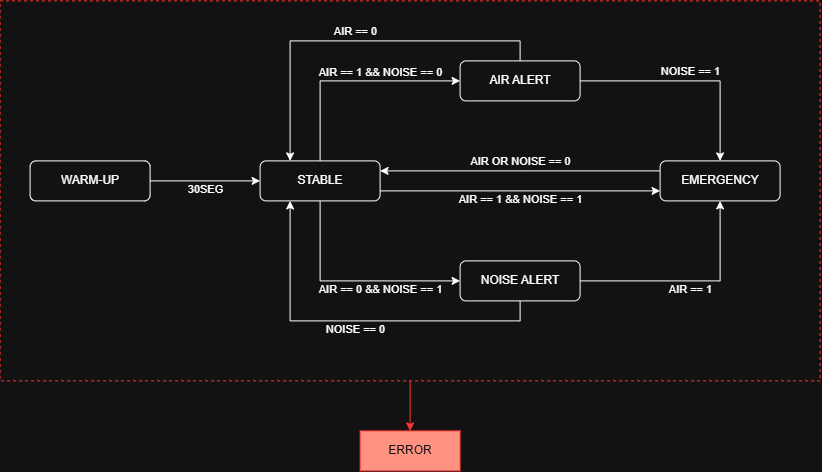

The diagram above was exported from draw.io. Its source (the exported page's mxGraphModel, read from the mxfile embedded in the PNG):
<mxGraphModel dx="1142" dy="650" grid="1" gridSize="10" guides="1" tooltips="1" connect="1" arrows="1" fold="1" page="1" pageScale="1" pageWidth="1169" pageHeight="827" math="0" shadow="0">
  <root>
    <mxCell id="0" />
    <mxCell id="1" parent="0" />
    <mxCell id="DbRe8QnU7i9t4pO2YHnT-15" parent="1" style="rounded=0;whiteSpace=wrap;html=1;fillColor=none;fontColor=#ffffff;strokeColor=light-dark(#6F0000,#FF3333);dashed=1;" value="" vertex="1">
      <mxGeometry height="380" width="820" x="60" y="140" as="geometry" />
    </mxCell>
    <mxCell id="DbRe8QnU7i9t4pO2YHnT-11" edge="1" parent="1" source="DbRe8QnU7i9t4pO2YHnT-1" style="edgeStyle=orthogonalEdgeStyle;rounded=0;orthogonalLoop=1;jettySize=auto;html=1;verticalAlign=top;spacingTop=-4;" target="DbRe8QnU7i9t4pO2YHnT-2" value="30SEG">
      <mxGeometry relative="1" as="geometry" />
    </mxCell>
    <mxCell id="DbRe8QnU7i9t4pO2YHnT-1" parent="1" style="rounded=1;whiteSpace=wrap;html=1;" value="WARM-UP" vertex="1">
      <mxGeometry height="40" width="120" x="90" y="300" as="geometry" />
    </mxCell>
    <mxCell id="DbRe8QnU7i9t4pO2YHnT-7" edge="1" parent="1" source="DbRe8QnU7i9t4pO2YHnT-2" style="edgeStyle=orthogonalEdgeStyle;rounded=0;orthogonalLoop=1;jettySize=auto;html=1;entryX=0;entryY=0.5;entryDx=0;entryDy=0;exitX=0.5;exitY=0;exitDx=0;exitDy=0;verticalAlign=top;spacingTop=-1;" target="DbRe8QnU7i9t4pO2YHnT-4" value="AIR == 1 &amp;amp;&amp;amp; NOISE == 0">
      <mxGeometry relative="1" x="0.2726" y="20" as="geometry">
        <mxPoint as="offset" />
      </mxGeometry>
    </mxCell>
    <mxCell id="DbRe8QnU7i9t4pO2YHnT-8" edge="1" parent="1" source="DbRe8QnU7i9t4pO2YHnT-2" style="edgeStyle=orthogonalEdgeStyle;rounded=0;orthogonalLoop=1;jettySize=auto;html=1;entryX=0;entryY=0.5;entryDx=0;entryDy=0;exitX=0.5;exitY=1;exitDx=0;exitDy=0;spacingTop=-2;" target="DbRe8QnU7i9t4pO2YHnT-5" value="AIR == 0 &amp;amp;&amp;amp; NOISE == 1">
      <mxGeometry relative="1" x="0.2729" y="-10" as="geometry">
        <mxPoint as="offset" />
      </mxGeometry>
    </mxCell>
    <mxCell id="DbRe8QnU7i9t4pO2YHnT-13" edge="1" parent="1" source="DbRe8QnU7i9t4pO2YHnT-2" style="edgeStyle=orthogonalEdgeStyle;rounded=0;orthogonalLoop=1;jettySize=auto;html=1;entryX=0;entryY=0.75;entryDx=0;entryDy=0;exitX=1;exitY=0.75;exitDx=0;exitDy=0;verticalAlign=top;spacingTop=-4;" target="DbRe8QnU7i9t4pO2YHnT-12" value="AIR == 1 &amp;amp;&amp;amp; NOISE == 1">
      <mxGeometry relative="1" as="geometry" />
    </mxCell>
    <mxCell id="DbRe8QnU7i9t4pO2YHnT-2" parent="1" style="rounded=1;whiteSpace=wrap;html=1;" value="STABLE" vertex="1">
      <mxGeometry height="40" width="120" x="320" y="300" as="geometry" />
    </mxCell>
    <mxCell id="DbRe8QnU7i9t4pO2YHnT-9" edge="1" parent="1" source="DbRe8QnU7i9t4pO2YHnT-4" style="edgeStyle=orthogonalEdgeStyle;rounded=0;orthogonalLoop=1;jettySize=auto;html=1;entryX=0.25;entryY=0;entryDx=0;entryDy=0;exitX=0.5;exitY=0;exitDx=0;exitDy=0;verticalAlign=bottom;" target="DbRe8QnU7i9t4pO2YHnT-2" value="AIR == 0">
      <mxGeometry relative="1" as="geometry" />
    </mxCell>
    <mxCell id="DbRe8QnU7i9t4pO2YHnT-19" edge="1" parent="1" source="DbRe8QnU7i9t4pO2YHnT-4" style="edgeStyle=orthogonalEdgeStyle;rounded=0;orthogonalLoop=1;jettySize=auto;html=1;entryX=0.5;entryY=0;entryDx=0;entryDy=0;verticalAlign=bottom;" target="DbRe8QnU7i9t4pO2YHnT-12" value="NOISE == 1">
      <mxGeometry relative="1" as="geometry" />
    </mxCell>
    <mxCell id="DbRe8QnU7i9t4pO2YHnT-4" parent="1" style="rounded=1;whiteSpace=wrap;html=1;" value="AIR ALERT" vertex="1">
      <mxGeometry height="40" width="120" x="520" y="200" as="geometry" />
    </mxCell>
    <mxCell id="DbRe8QnU7i9t4pO2YHnT-10" edge="1" parent="1" source="DbRe8QnU7i9t4pO2YHnT-5" style="edgeStyle=orthogonalEdgeStyle;rounded=0;orthogonalLoop=1;jettySize=auto;html=1;entryX=0.25;entryY=1;entryDx=0;entryDy=0;exitX=0.5;exitY=1;exitDx=0;exitDy=0;verticalAlign=top;spacingTop=-4;" target="DbRe8QnU7i9t4pO2YHnT-2" value="NOISE == 0">
      <mxGeometry relative="1" as="geometry" />
    </mxCell>
    <mxCell id="DbRe8QnU7i9t4pO2YHnT-20" edge="1" parent="1" source="DbRe8QnU7i9t4pO2YHnT-5" style="edgeStyle=orthogonalEdgeStyle;rounded=0;orthogonalLoop=1;jettySize=auto;html=1;entryX=0.5;entryY=1;entryDx=0;entryDy=0;verticalAlign=top;spacingTop=-4;" target="DbRe8QnU7i9t4pO2YHnT-12" value="AIR == 1">
      <mxGeometry relative="1" as="geometry" />
    </mxCell>
    <mxCell id="DbRe8QnU7i9t4pO2YHnT-5" parent="1" style="rounded=1;whiteSpace=wrap;html=1;" value="NOISE ALERT" vertex="1">
      <mxGeometry height="40" width="120" x="520" y="400" as="geometry" />
    </mxCell>
    <mxCell id="DbRe8QnU7i9t4pO2YHnT-14" edge="1" parent="1" source="DbRe8QnU7i9t4pO2YHnT-12" style="edgeStyle=orthogonalEdgeStyle;rounded=0;orthogonalLoop=1;jettySize=auto;html=1;entryX=1;entryY=0.25;entryDx=0;entryDy=0;exitX=0;exitY=0.25;exitDx=0;exitDy=0;verticalAlign=bottom;" target="DbRe8QnU7i9t4pO2YHnT-2" value="AIR OR NOISE == 0">
      <mxGeometry relative="1" as="geometry">
        <Array as="points">
          <mxPoint x="580" y="310" />
          <mxPoint x="580" y="310" />
        </Array>
      </mxGeometry>
    </mxCell>
    <mxCell id="DbRe8QnU7i9t4pO2YHnT-12" parent="1" style="rounded=1;whiteSpace=wrap;html=1;" value="EMERGENCY" vertex="1">
      <mxGeometry height="40" width="120" x="720" y="300" as="geometry" />
    </mxCell>
    <mxCell id="DbRe8QnU7i9t4pO2YHnT-17" edge="1" parent="1" source="DbRe8QnU7i9t4pO2YHnT-15" style="edgeStyle=orthogonalEdgeStyle;rounded=0;orthogonalLoop=1;jettySize=auto;html=1;entryX=0.5;entryY=0;entryDx=0;entryDy=0;strokeColor=light-dark(#6F0000,#FF3333);curved=0;" target="DbRe8QnU7i9t4pO2YHnT-16">
      <mxGeometry relative="1" as="geometry" />
    </mxCell>
    <mxCell id="DbRe8QnU7i9t4pO2YHnT-16" parent="1" style="rounded=0;whiteSpace=wrap;html=1;strokeColor=light-dark(#6F0000,#FF3333);fillColor=#e51400;fontColor=#ffffff;" value="ERROR" vertex="1">
      <mxGeometry height="40" width="100" x="420" y="570" as="geometry" />
    </mxCell>
  </root>
</mxGraphModel>